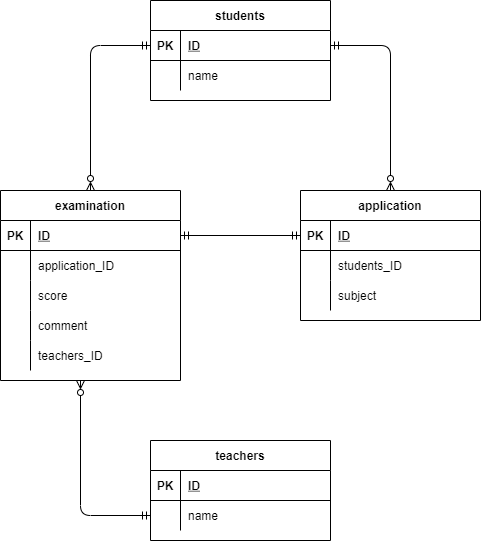

The diagram above was exported from draw.io. Its source (the exported page's mxGraphModel, read from the mxfile embedded in the PNG):
<mxGraphModel dx="638" dy="452" grid="1" gridSize="10" guides="1" tooltips="1" connect="1" arrows="1" fold="1" page="1" pageScale="1" pageWidth="827" pageHeight="1169" math="0" shadow="0">
  <root>
    <mxCell id="0" />
    <mxCell id="1" parent="0" />
    <mxCell id="118" value="students" style="shape=table;startSize=30;container=1;collapsible=1;childLayout=tableLayout;fixedRows=1;rowLines=0;fontStyle=1;align=center;resizeLast=1;" parent="1" vertex="1">
      <mxGeometry x="190" width="180" height="100" as="geometry" />
    </mxCell>
    <mxCell id="119" value="" style="shape=partialRectangle;collapsible=0;dropTarget=0;pointerEvents=0;fillColor=none;top=0;left=0;bottom=1;right=0;points=[[0,0.5],[1,0.5]];portConstraint=eastwest;" parent="118" vertex="1">
      <mxGeometry y="30" width="180" height="30" as="geometry" />
    </mxCell>
    <mxCell id="120" value="PK" style="shape=partialRectangle;connectable=0;fillColor=none;top=0;left=0;bottom=0;right=0;fontStyle=1;overflow=hidden;" parent="119" vertex="1">
      <mxGeometry width="30" height="30" as="geometry">
        <mxRectangle width="30" height="30" as="alternateBounds" />
      </mxGeometry>
    </mxCell>
    <mxCell id="121" value="ID" style="shape=partialRectangle;connectable=0;fillColor=none;top=0;left=0;bottom=0;right=0;align=left;spacingLeft=6;fontStyle=5;overflow=hidden;" parent="119" vertex="1">
      <mxGeometry x="30" width="150" height="30" as="geometry">
        <mxRectangle width="150" height="30" as="alternateBounds" />
      </mxGeometry>
    </mxCell>
    <mxCell id="122" value="" style="shape=partialRectangle;collapsible=0;dropTarget=0;pointerEvents=0;fillColor=none;top=0;left=0;bottom=0;right=0;points=[[0,0.5],[1,0.5]];portConstraint=eastwest;" parent="118" vertex="1">
      <mxGeometry y="60" width="180" height="30" as="geometry" />
    </mxCell>
    <mxCell id="123" value="" style="shape=partialRectangle;connectable=0;fillColor=none;top=0;left=0;bottom=0;right=0;editable=1;overflow=hidden;" parent="122" vertex="1">
      <mxGeometry width="30" height="30" as="geometry">
        <mxRectangle width="30" height="30" as="alternateBounds" />
      </mxGeometry>
    </mxCell>
    <mxCell id="124" value="name" style="shape=partialRectangle;connectable=0;fillColor=none;top=0;left=0;bottom=0;right=0;align=left;spacingLeft=6;overflow=hidden;" parent="122" vertex="1">
      <mxGeometry x="30" width="150" height="30" as="geometry">
        <mxRectangle width="150" height="30" as="alternateBounds" />
      </mxGeometry>
    </mxCell>
    <mxCell id="131" value="application" style="shape=table;startSize=30;container=1;collapsible=1;childLayout=tableLayout;fixedRows=1;rowLines=0;fontStyle=1;align=center;resizeLast=1;" parent="1" vertex="1">
      <mxGeometry x="340" y="190" width="180" height="130" as="geometry" />
    </mxCell>
    <mxCell id="132" value="" style="shape=partialRectangle;collapsible=0;dropTarget=0;pointerEvents=0;fillColor=none;top=0;left=0;bottom=1;right=0;points=[[0,0.5],[1,0.5]];portConstraint=eastwest;" parent="131" vertex="1">
      <mxGeometry y="30" width="180" height="30" as="geometry" />
    </mxCell>
    <mxCell id="133" value="PK" style="shape=partialRectangle;connectable=0;fillColor=none;top=0;left=0;bottom=0;right=0;fontStyle=1;overflow=hidden;" parent="132" vertex="1">
      <mxGeometry width="30" height="30" as="geometry">
        <mxRectangle width="30" height="30" as="alternateBounds" />
      </mxGeometry>
    </mxCell>
    <mxCell id="134" value="ID" style="shape=partialRectangle;connectable=0;fillColor=none;top=0;left=0;bottom=0;right=0;align=left;spacingLeft=6;fontStyle=5;overflow=hidden;" parent="132" vertex="1">
      <mxGeometry x="30" width="150" height="30" as="geometry">
        <mxRectangle width="150" height="30" as="alternateBounds" />
      </mxGeometry>
    </mxCell>
    <mxCell id="135" value="" style="shape=partialRectangle;collapsible=0;dropTarget=0;pointerEvents=0;fillColor=none;top=0;left=0;bottom=0;right=0;points=[[0,0.5],[1,0.5]];portConstraint=eastwest;" parent="131" vertex="1">
      <mxGeometry y="60" width="180" height="30" as="geometry" />
    </mxCell>
    <mxCell id="136" value="" style="shape=partialRectangle;connectable=0;fillColor=none;top=0;left=0;bottom=0;right=0;editable=1;overflow=hidden;" parent="135" vertex="1">
      <mxGeometry width="30" height="30" as="geometry">
        <mxRectangle width="30" height="30" as="alternateBounds" />
      </mxGeometry>
    </mxCell>
    <mxCell id="137" value="students_ID" style="shape=partialRectangle;connectable=0;fillColor=none;top=0;left=0;bottom=0;right=0;align=left;spacingLeft=6;overflow=hidden;" parent="135" vertex="1">
      <mxGeometry x="30" width="150" height="30" as="geometry">
        <mxRectangle width="150" height="30" as="alternateBounds" />
      </mxGeometry>
    </mxCell>
    <mxCell id="138" value="" style="shape=partialRectangle;collapsible=0;dropTarget=0;pointerEvents=0;fillColor=none;top=0;left=0;bottom=0;right=0;points=[[0,0.5],[1,0.5]];portConstraint=eastwest;" parent="131" vertex="1">
      <mxGeometry y="90" width="180" height="30" as="geometry" />
    </mxCell>
    <mxCell id="139" value="" style="shape=partialRectangle;connectable=0;fillColor=none;top=0;left=0;bottom=0;right=0;editable=1;overflow=hidden;" parent="138" vertex="1">
      <mxGeometry width="30" height="30" as="geometry">
        <mxRectangle width="30" height="30" as="alternateBounds" />
      </mxGeometry>
    </mxCell>
    <mxCell id="140" value="subject" style="shape=partialRectangle;connectable=0;fillColor=none;top=0;left=0;bottom=0;right=0;align=left;spacingLeft=6;overflow=hidden;" parent="138" vertex="1">
      <mxGeometry x="30" width="150" height="30" as="geometry">
        <mxRectangle width="150" height="30" as="alternateBounds" />
      </mxGeometry>
    </mxCell>
    <mxCell id="144" value="examination" style="shape=table;startSize=30;container=1;collapsible=1;childLayout=tableLayout;fixedRows=1;rowLines=0;fontStyle=1;align=center;resizeLast=1;" parent="1" vertex="1">
      <mxGeometry x="40" y="190" width="180" height="190" as="geometry" />
    </mxCell>
    <mxCell id="145" value="" style="shape=partialRectangle;collapsible=0;dropTarget=0;pointerEvents=0;fillColor=none;top=0;left=0;bottom=1;right=0;points=[[0,0.5],[1,0.5]];portConstraint=eastwest;" parent="144" vertex="1">
      <mxGeometry y="30" width="180" height="30" as="geometry" />
    </mxCell>
    <mxCell id="146" value="PK" style="shape=partialRectangle;connectable=0;fillColor=none;top=0;left=0;bottom=0;right=0;fontStyle=1;overflow=hidden;" parent="145" vertex="1">
      <mxGeometry width="30" height="30" as="geometry">
        <mxRectangle width="30" height="30" as="alternateBounds" />
      </mxGeometry>
    </mxCell>
    <mxCell id="147" value="ID" style="shape=partialRectangle;connectable=0;fillColor=none;top=0;left=0;bottom=0;right=0;align=left;spacingLeft=6;fontStyle=5;overflow=hidden;" parent="145" vertex="1">
      <mxGeometry x="30" width="150" height="30" as="geometry">
        <mxRectangle width="150" height="30" as="alternateBounds" />
      </mxGeometry>
    </mxCell>
    <mxCell id="148" value="" style="shape=partialRectangle;collapsible=0;dropTarget=0;pointerEvents=0;fillColor=none;top=0;left=0;bottom=0;right=0;points=[[0,0.5],[1,0.5]];portConstraint=eastwest;" parent="144" vertex="1">
      <mxGeometry y="60" width="180" height="30" as="geometry" />
    </mxCell>
    <mxCell id="149" value="" style="shape=partialRectangle;connectable=0;fillColor=none;top=0;left=0;bottom=0;right=0;editable=1;overflow=hidden;" parent="148" vertex="1">
      <mxGeometry width="30" height="30" as="geometry">
        <mxRectangle width="30" height="30" as="alternateBounds" />
      </mxGeometry>
    </mxCell>
    <mxCell id="150" value="application_ID" style="shape=partialRectangle;connectable=0;fillColor=none;top=0;left=0;bottom=0;right=0;align=left;spacingLeft=6;overflow=hidden;" parent="148" vertex="1">
      <mxGeometry x="30" width="150" height="30" as="geometry">
        <mxRectangle width="150" height="30" as="alternateBounds" />
      </mxGeometry>
    </mxCell>
    <mxCell id="210" value="" style="shape=partialRectangle;collapsible=0;dropTarget=0;pointerEvents=0;fillColor=none;top=0;left=0;bottom=0;right=0;points=[[0,0.5],[1,0.5]];portConstraint=eastwest;" vertex="1" parent="144">
      <mxGeometry y="90" width="180" height="30" as="geometry" />
    </mxCell>
    <mxCell id="211" value="" style="shape=partialRectangle;connectable=0;fillColor=none;top=0;left=0;bottom=0;right=0;editable=1;overflow=hidden;" vertex="1" parent="210">
      <mxGeometry width="30" height="30" as="geometry">
        <mxRectangle width="30" height="30" as="alternateBounds" />
      </mxGeometry>
    </mxCell>
    <mxCell id="212" value="score" style="shape=partialRectangle;connectable=0;fillColor=none;top=0;left=0;bottom=0;right=0;align=left;spacingLeft=6;overflow=hidden;" vertex="1" parent="210">
      <mxGeometry x="30" width="150" height="30" as="geometry">
        <mxRectangle width="150" height="30" as="alternateBounds" />
      </mxGeometry>
    </mxCell>
    <mxCell id="213" value="" style="shape=partialRectangle;collapsible=0;dropTarget=0;pointerEvents=0;fillColor=none;top=0;left=0;bottom=0;right=0;points=[[0,0.5],[1,0.5]];portConstraint=eastwest;" vertex="1" parent="144">
      <mxGeometry y="120" width="180" height="30" as="geometry" />
    </mxCell>
    <mxCell id="214" value="" style="shape=partialRectangle;connectable=0;fillColor=none;top=0;left=0;bottom=0;right=0;editable=1;overflow=hidden;" vertex="1" parent="213">
      <mxGeometry width="30" height="30" as="geometry">
        <mxRectangle width="30" height="30" as="alternateBounds" />
      </mxGeometry>
    </mxCell>
    <mxCell id="215" value="comment" style="shape=partialRectangle;connectable=0;fillColor=none;top=0;left=0;bottom=0;right=0;align=left;spacingLeft=6;overflow=hidden;" vertex="1" parent="213">
      <mxGeometry x="30" width="150" height="30" as="geometry">
        <mxRectangle width="150" height="30" as="alternateBounds" />
      </mxGeometry>
    </mxCell>
    <mxCell id="217" value="" style="shape=partialRectangle;collapsible=0;dropTarget=0;pointerEvents=0;fillColor=none;top=0;left=0;bottom=0;right=0;points=[[0,0.5],[1,0.5]];portConstraint=eastwest;" vertex="1" parent="144">
      <mxGeometry y="150" width="180" height="30" as="geometry" />
    </mxCell>
    <mxCell id="218" value="" style="shape=partialRectangle;connectable=0;fillColor=none;top=0;left=0;bottom=0;right=0;editable=1;overflow=hidden;" vertex="1" parent="217">
      <mxGeometry width="30" height="30" as="geometry">
        <mxRectangle width="30" height="30" as="alternateBounds" />
      </mxGeometry>
    </mxCell>
    <mxCell id="219" value="teachers_ID" style="shape=partialRectangle;connectable=0;fillColor=none;top=0;left=0;bottom=0;right=0;align=left;spacingLeft=6;overflow=hidden;" vertex="1" parent="217">
      <mxGeometry x="30" width="150" height="30" as="geometry">
        <mxRectangle width="150" height="30" as="alternateBounds" />
      </mxGeometry>
    </mxCell>
    <mxCell id="157" value="teachers" style="shape=table;startSize=30;container=1;collapsible=1;childLayout=tableLayout;fixedRows=1;rowLines=0;fontStyle=1;align=center;resizeLast=1;" parent="1" vertex="1">
      <mxGeometry x="190" y="440" width="180" height="100" as="geometry" />
    </mxCell>
    <mxCell id="158" value="" style="shape=partialRectangle;collapsible=0;dropTarget=0;pointerEvents=0;fillColor=none;top=0;left=0;bottom=1;right=0;points=[[0,0.5],[1,0.5]];portConstraint=eastwest;" parent="157" vertex="1">
      <mxGeometry y="30" width="180" height="30" as="geometry" />
    </mxCell>
    <mxCell id="159" value="PK" style="shape=partialRectangle;connectable=0;fillColor=none;top=0;left=0;bottom=0;right=0;fontStyle=1;overflow=hidden;" parent="158" vertex="1">
      <mxGeometry width="30" height="30" as="geometry">
        <mxRectangle width="30" height="30" as="alternateBounds" />
      </mxGeometry>
    </mxCell>
    <mxCell id="160" value="ID" style="shape=partialRectangle;connectable=0;fillColor=none;top=0;left=0;bottom=0;right=0;align=left;spacingLeft=6;fontStyle=5;overflow=hidden;" parent="158" vertex="1">
      <mxGeometry x="30" width="150" height="30" as="geometry">
        <mxRectangle width="150" height="30" as="alternateBounds" />
      </mxGeometry>
    </mxCell>
    <mxCell id="161" value="" style="shape=partialRectangle;collapsible=0;dropTarget=0;pointerEvents=0;fillColor=none;top=0;left=0;bottom=0;right=0;points=[[0,0.5],[1,0.5]];portConstraint=eastwest;" parent="157" vertex="1">
      <mxGeometry y="60" width="180" height="30" as="geometry" />
    </mxCell>
    <mxCell id="162" value="" style="shape=partialRectangle;connectable=0;fillColor=none;top=0;left=0;bottom=0;right=0;editable=1;overflow=hidden;" parent="161" vertex="1">
      <mxGeometry width="30" height="30" as="geometry">
        <mxRectangle width="30" height="30" as="alternateBounds" />
      </mxGeometry>
    </mxCell>
    <mxCell id="163" value="name" style="shape=partialRectangle;connectable=0;fillColor=none;top=0;left=0;bottom=0;right=0;align=left;spacingLeft=6;overflow=hidden;" parent="161" vertex="1">
      <mxGeometry x="30" width="150" height="30" as="geometry">
        <mxRectangle width="150" height="30" as="alternateBounds" />
      </mxGeometry>
    </mxCell>
    <mxCell id="202" style="edgeStyle=orthogonalEdgeStyle;html=1;exitX=1;exitY=0.5;exitDx=0;exitDy=0;entryX=0.5;entryY=0;entryDx=0;entryDy=0;startArrow=ERmandOne;startFill=0;endArrow=ERzeroToMany;endFill=0;" parent="1" source="119" target="131" edge="1">
      <mxGeometry relative="1" as="geometry" />
    </mxCell>
    <mxCell id="203" style="edgeStyle=orthogonalEdgeStyle;html=1;exitX=0;exitY=0.5;exitDx=0;exitDy=0;entryX=0.5;entryY=0;entryDx=0;entryDy=0;startArrow=ERmandOne;startFill=0;endArrow=ERzeroToMany;endFill=0;" parent="1" source="119" target="144" edge="1">
      <mxGeometry relative="1" as="geometry" />
    </mxCell>
    <mxCell id="204" style="edgeStyle=orthogonalEdgeStyle;html=1;exitX=0;exitY=0.5;exitDx=0;exitDy=0;entryX=1;entryY=0.5;entryDx=0;entryDy=0;startArrow=ERmandOne;startFill=0;endArrow=ERmandOne;endFill=0;" parent="1" source="132" target="145" edge="1">
      <mxGeometry relative="1" as="geometry" />
    </mxCell>
    <mxCell id="216" style="edgeStyle=orthogonalEdgeStyle;html=1;exitX=0;exitY=0.5;exitDx=0;exitDy=0;startArrow=ERmandOne;startFill=0;endArrow=ERzeroToMany;endFill=0;" edge="1" parent="1" source="161">
      <mxGeometry relative="1" as="geometry">
        <mxPoint x="120" y="380" as="targetPoint" />
      </mxGeometry>
    </mxCell>
  </root>
</mxGraphModel>